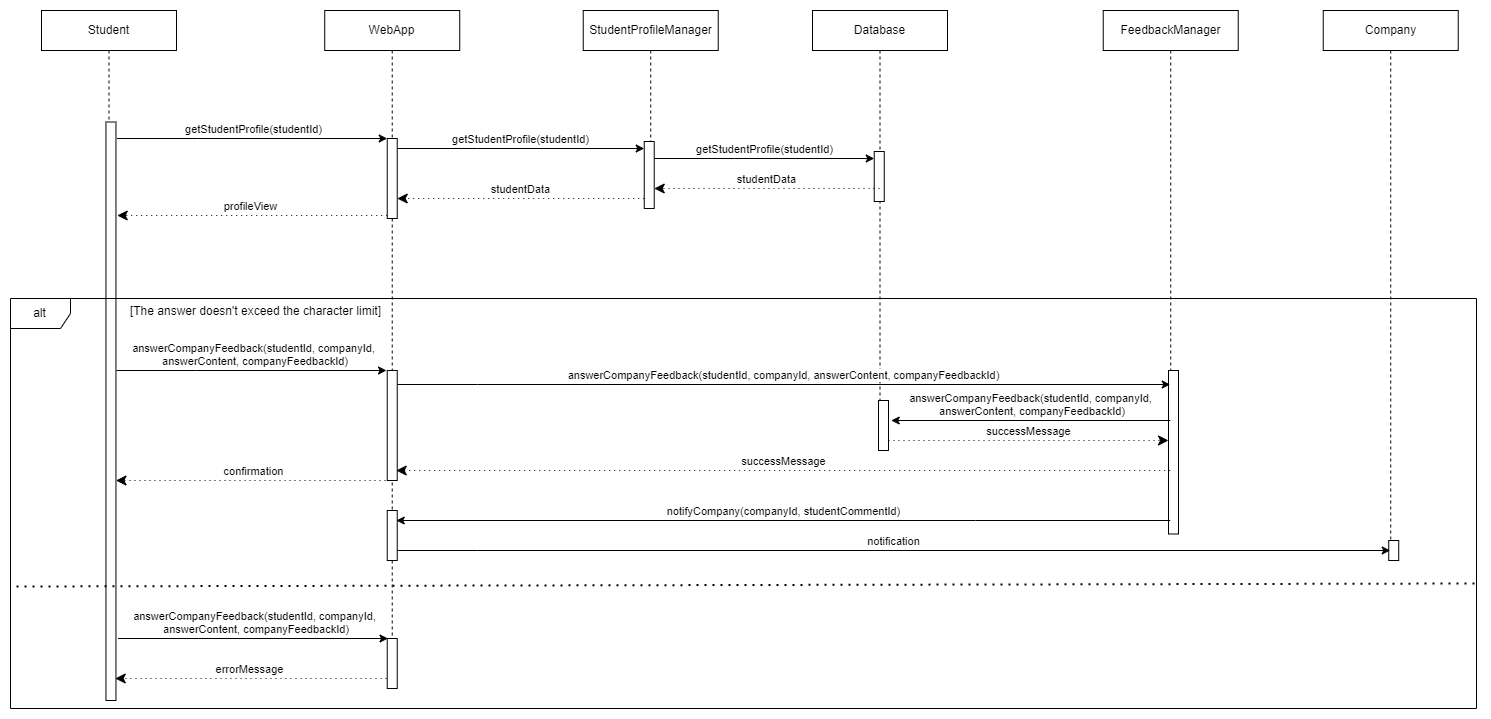

The diagram above was exported from draw.io. Its source (the exported page's mxGraphModel, read from the mxfile embedded in the PNG):
<mxGraphModel dx="3500" dy="-2606" grid="1" gridSize="10" guides="1" tooltips="1" connect="1" arrows="1" fold="1" page="1" pageScale="1" pageWidth="827" pageHeight="1169" math="0" shadow="0">
  <root>
    <mxCell id="0" />
    <mxCell id="1" parent="0" />
    <mxCell id="ftCdyeyxGnlMgfwHwcsS-321" value="Database" style="shape=umlLifeline;perimeter=lifelinePerimeter;whiteSpace=wrap;html=1;container=0;dropTarget=0;collapsible=0;recursiveResize=0;outlineConnect=0;portConstraint=eastwest;newEdgeStyle={&quot;edgeStyle&quot;:&quot;elbowEdgeStyle&quot;,&quot;elbow&quot;:&quot;vertical&quot;,&quot;curved&quot;:0,&quot;rounded&quot;:0};" vertex="1" parent="1">
      <mxGeometry x="886" y="5562" width="135" height="428" as="geometry" />
    </mxCell>
    <mxCell id="ftCdyeyxGnlMgfwHwcsS-322" value="" style="html=1;points=[];perimeter=orthogonalPerimeter;outlineConnect=0;targetShapes=umlLifeline;portConstraint=eastwest;newEdgeStyle={&quot;edgeStyle&quot;:&quot;elbowEdgeStyle&quot;,&quot;elbow&quot;:&quot;vertical&quot;,&quot;curved&quot;:0,&quot;rounded&quot;:0};" vertex="1" parent="ftCdyeyxGnlMgfwHwcsS-321">
      <mxGeometry x="66" y="390" width="10" height="50" as="geometry" />
    </mxCell>
    <mxCell id="ftCdyeyxGnlMgfwHwcsS-323" value="StudentProfileManager" style="shape=umlLifeline;perimeter=lifelinePerimeter;whiteSpace=wrap;html=1;container=0;dropTarget=0;collapsible=0;recursiveResize=0;outlineConnect=0;portConstraint=eastwest;newEdgeStyle={&quot;edgeStyle&quot;:&quot;elbowEdgeStyle&quot;,&quot;elbow&quot;:&quot;vertical&quot;,&quot;curved&quot;:0,&quot;rounded&quot;:0};" vertex="1" parent="1">
      <mxGeometry x="656.73" y="5562" width="135" height="188" as="geometry" />
    </mxCell>
    <mxCell id="ftCdyeyxGnlMgfwHwcsS-324" value="WebApp" style="shape=umlLifeline;perimeter=lifelinePerimeter;whiteSpace=wrap;html=1;container=0;dropTarget=0;collapsible=0;recursiveResize=0;outlineConnect=0;portConstraint=eastwest;newEdgeStyle={&quot;edgeStyle&quot;:&quot;elbowEdgeStyle&quot;,&quot;elbow&quot;:&quot;vertical&quot;,&quot;curved&quot;:0,&quot;rounded&quot;:0};" vertex="1" parent="1">
      <mxGeometry x="398.23" y="5562" width="135" height="668" as="geometry" />
    </mxCell>
    <mxCell id="ftCdyeyxGnlMgfwHwcsS-325" value="" style="html=1;points=[];perimeter=orthogonalPerimeter;outlineConnect=0;targetShapes=umlLifeline;portConstraint=eastwest;newEdgeStyle={&quot;edgeStyle&quot;:&quot;elbowEdgeStyle&quot;,&quot;elbow&quot;:&quot;vertical&quot;,&quot;curved&quot;:0,&quot;rounded&quot;:0};" vertex="1" parent="ftCdyeyxGnlMgfwHwcsS-324">
      <mxGeometry x="62.5" y="360" width="10" height="110" as="geometry" />
    </mxCell>
    <mxCell id="ftCdyeyxGnlMgfwHwcsS-326" value="" style="html=1;points=[];perimeter=orthogonalPerimeter;outlineConnect=0;targetShapes=umlLifeline;portConstraint=eastwest;newEdgeStyle={&quot;edgeStyle&quot;:&quot;elbowEdgeStyle&quot;,&quot;elbow&quot;:&quot;vertical&quot;,&quot;curved&quot;:0,&quot;rounded&quot;:0};" vertex="1" parent="ftCdyeyxGnlMgfwHwcsS-324">
      <mxGeometry x="62.5" y="500" width="10" height="50" as="geometry" />
    </mxCell>
    <mxCell id="ftCdyeyxGnlMgfwHwcsS-327" value="" style="html=1;points=[];perimeter=orthogonalPerimeter;outlineConnect=0;targetShapes=umlLifeline;portConstraint=eastwest;newEdgeStyle={&quot;edgeStyle&quot;:&quot;elbowEdgeStyle&quot;,&quot;elbow&quot;:&quot;vertical&quot;,&quot;curved&quot;:0,&quot;rounded&quot;:0};" vertex="1" parent="ftCdyeyxGnlMgfwHwcsS-324">
      <mxGeometry x="62.5" y="628" width="10" height="50" as="geometry" />
    </mxCell>
    <mxCell id="ftCdyeyxGnlMgfwHwcsS-328" value="" style="html=1;points=[];perimeter=orthogonalPerimeter;outlineConnect=0;targetShapes=umlLifeline;portConstraint=eastwest;newEdgeStyle={&quot;edgeStyle&quot;:&quot;elbowEdgeStyle&quot;,&quot;elbow&quot;:&quot;vertical&quot;,&quot;curved&quot;:0,&quot;rounded&quot;:0};" vertex="1" parent="1">
      <mxGeometry x="717.73" y="5693" width="10" height="67" as="geometry" />
    </mxCell>
    <mxCell id="ftCdyeyxGnlMgfwHwcsS-329" value="" style="html=1;points=[];perimeter=orthogonalPerimeter;outlineConnect=0;targetShapes=umlLifeline;portConstraint=eastwest;newEdgeStyle={&quot;edgeStyle&quot;:&quot;elbowEdgeStyle&quot;,&quot;elbow&quot;:&quot;vertical&quot;,&quot;curved&quot;:0,&quot;rounded&quot;:0};" vertex="1" parent="1">
      <mxGeometry x="947.73" y="5703" width="10" height="50" as="geometry" />
    </mxCell>
    <mxCell id="ftCdyeyxGnlMgfwHwcsS-330" value="" style="html=1;points=[];perimeter=orthogonalPerimeter;outlineConnect=0;targetShapes=umlLifeline;portConstraint=eastwest;newEdgeStyle={&quot;edgeStyle&quot;:&quot;elbowEdgeStyle&quot;,&quot;elbow&quot;:&quot;vertical&quot;,&quot;curved&quot;:0,&quot;rounded&quot;:0};" vertex="1" parent="1">
      <mxGeometry x="460.73" y="5690" width="10" height="80" as="geometry" />
    </mxCell>
    <mxCell id="ftCdyeyxGnlMgfwHwcsS-331" value="getStudentProfile(studentId)" style="html=1;verticalAlign=bottom;endArrow=classic;edgeStyle=elbowEdgeStyle;elbow=horizontal;curved=0;rounded=0;strokeColor=default;endFill=1;" edge="1" parent="1" target="ftCdyeyxGnlMgfwHwcsS-330">
      <mxGeometry relative="1" as="geometry">
        <mxPoint x="190.46000000000004" y="5690" as="sourcePoint" />
        <Array as="points">
          <mxPoint x="270.73" y="5690" />
        </Array>
        <mxPoint as="offset" />
      </mxGeometry>
    </mxCell>
    <mxCell id="ftCdyeyxGnlMgfwHwcsS-332" value="profileView" style="html=1;verticalAlign=bottom;endArrow=classic;dashed=1;endSize=8;edgeStyle=elbowEdgeStyle;elbow=vertical;curved=0;rounded=0;endFill=1;dashPattern=1 4;" edge="1" parent="1">
      <mxGeometry relative="1" as="geometry">
        <mxPoint x="190.7299999999999" y="5767" as="targetPoint" />
        <Array as="points">
          <mxPoint x="310.73" y="5767" />
          <mxPoint x="280.73" y="5897" />
        </Array>
        <mxPoint x="460.73" y="5767" as="sourcePoint" />
      </mxGeometry>
    </mxCell>
    <mxCell id="ftCdyeyxGnlMgfwHwcsS-333" value="getStudentProfile(studentId)" style="html=1;verticalAlign=bottom;endArrow=classic;edgeStyle=elbowEdgeStyle;elbow=vertical;curved=0;rounded=0;strokeColor=default;endFill=1;" edge="1" parent="1" target="ftCdyeyxGnlMgfwHwcsS-328">
      <mxGeometry x="0.0002" relative="1" as="geometry">
        <mxPoint x="470.73" y="5700" as="sourcePoint" />
        <Array as="points">
          <mxPoint x="551" y="5700" />
        </Array>
        <mxPoint as="offset" />
        <mxPoint x="771.73" y="5700" as="targetPoint" />
      </mxGeometry>
    </mxCell>
    <mxCell id="ftCdyeyxGnlMgfwHwcsS-334" value="getStudentProfile(studentId)" style="html=1;verticalAlign=bottom;endArrow=classic;edgeStyle=elbowEdgeStyle;elbow=horizontal;curved=0;rounded=0;strokeColor=default;endFill=1;" edge="1" parent="1" target="ftCdyeyxGnlMgfwHwcsS-329">
      <mxGeometry relative="1" as="geometry">
        <mxPoint x="727.73" y="5710" as="sourcePoint" />
        <Array as="points">
          <mxPoint x="808" y="5710" />
        </Array>
        <mxPoint as="offset" />
        <mxPoint x="914.46" y="5710" as="targetPoint" />
      </mxGeometry>
    </mxCell>
    <mxCell id="ftCdyeyxGnlMgfwHwcsS-335" value="studentData" style="html=1;verticalAlign=bottom;endArrow=classic;dashed=1;endSize=8;edgeStyle=elbowEdgeStyle;elbow=horizontal;curved=0;rounded=0;endFill=1;dashPattern=1 4;" edge="1" parent="1" source="ftCdyeyxGnlMgfwHwcsS-328">
      <mxGeometry relative="1" as="geometry">
        <mxPoint x="470.7299999999999" y="5750" as="targetPoint" />
        <Array as="points">
          <mxPoint x="590.73" y="5750" />
          <mxPoint x="560.73" y="5880" />
        </Array>
        <mxPoint x="710.46" y="5750" as="sourcePoint" />
      </mxGeometry>
    </mxCell>
    <mxCell id="ftCdyeyxGnlMgfwHwcsS-336" value="studentData" style="html=1;verticalAlign=bottom;endArrow=classic;dashed=1;endSize=8;edgeStyle=elbowEdgeStyle;elbow=vertical;curved=0;rounded=0;endFill=1;dashPattern=1 4;" edge="1" parent="1" source="ftCdyeyxGnlMgfwHwcsS-321">
      <mxGeometry relative="1" as="geometry">
        <mxPoint x="727.73" y="5740" as="targetPoint" />
        <Array as="points">
          <mxPoint x="847.73" y="5740" />
          <mxPoint x="817.73" y="5870" />
        </Array>
        <mxPoint x="930.46" y="5740" as="sourcePoint" />
      </mxGeometry>
    </mxCell>
    <mxCell id="ftCdyeyxGnlMgfwHwcsS-337" value="Student" style="shape=umlLifeline;perimeter=lifelinePerimeter;whiteSpace=wrap;html=1;container=0;dropTarget=0;collapsible=0;recursiveResize=0;outlineConnect=0;portConstraint=eastwest;newEdgeStyle={&quot;edgeStyle&quot;:&quot;elbowEdgeStyle&quot;,&quot;elbow&quot;:&quot;vertical&quot;,&quot;curved&quot;:0,&quot;rounded&quot;:0};" vertex="1" parent="1">
      <mxGeometry x="115" y="5562" width="135" height="668" as="geometry" />
    </mxCell>
    <mxCell id="ftCdyeyxGnlMgfwHwcsS-338" value="" style="html=1;points=[];perimeter=orthogonalPerimeter;outlineConnect=0;targetShapes=umlLifeline;portConstraint=eastwest;newEdgeStyle={&quot;edgeStyle&quot;:&quot;elbowEdgeStyle&quot;,&quot;elbow&quot;:&quot;vertical&quot;,&quot;curved&quot;:0,&quot;rounded&quot;:0};" vertex="1" parent="ftCdyeyxGnlMgfwHwcsS-337">
      <mxGeometry x="64.46" y="111.5" width="10" height="578.5" as="geometry" />
    </mxCell>
    <mxCell id="ftCdyeyxGnlMgfwHwcsS-339" value="FeedbackManager" style="shape=umlLifeline;perimeter=lifelinePerimeter;whiteSpace=wrap;html=1;container=0;dropTarget=0;collapsible=0;recursiveResize=0;outlineConnect=0;portConstraint=eastwest;newEdgeStyle={&quot;edgeStyle&quot;:&quot;elbowEdgeStyle&quot;,&quot;elbow&quot;:&quot;vertical&quot;,&quot;curved&quot;:0,&quot;rounded&quot;:0};" vertex="1" parent="1">
      <mxGeometry x="1176.73" y="5562" width="135" height="518" as="geometry" />
    </mxCell>
    <mxCell id="ftCdyeyxGnlMgfwHwcsS-340" value="" style="html=1;points=[];perimeter=orthogonalPerimeter;outlineConnect=0;targetShapes=umlLifeline;portConstraint=eastwest;newEdgeStyle={&quot;edgeStyle&quot;:&quot;elbowEdgeStyle&quot;,&quot;elbow&quot;:&quot;vertical&quot;,&quot;curved&quot;:0,&quot;rounded&quot;:0};" vertex="1" parent="ftCdyeyxGnlMgfwHwcsS-339">
      <mxGeometry x="65.27" y="360" width="10" height="163.5" as="geometry" />
    </mxCell>
    <mxCell id="ftCdyeyxGnlMgfwHwcsS-341" value="answerCompanyFeedback(studentId, companyId,&lt;br&gt;&amp;nbsp;answerContent, companyFeedbackId)" style="html=1;verticalAlign=bottom;endArrow=classic;edgeStyle=elbowEdgeStyle;elbow=vertical;curved=0;rounded=0;strokeColor=default;endFill=1;" edge="1" parent="1">
      <mxGeometry relative="1" as="geometry">
        <mxPoint x="190" y="5922" as="sourcePoint" />
        <Array as="points">
          <mxPoint x="270.27" y="5922" />
        </Array>
        <mxPoint as="offset" />
        <mxPoint x="460" y="5922" as="targetPoint" />
      </mxGeometry>
    </mxCell>
    <mxCell id="ftCdyeyxGnlMgfwHwcsS-342" value="answerCompanyFeedback(studentId, companyId, answerContent, companyFeedbackId)" style="html=1;verticalAlign=bottom;endArrow=classic;edgeStyle=elbowEdgeStyle;elbow=vertical;curved=0;rounded=0;strokeColor=default;endFill=1;" edge="1" parent="1" target="ftCdyeyxGnlMgfwHwcsS-339">
      <mxGeometry relative="1" as="geometry">
        <mxPoint x="470.73" y="5936" as="sourcePoint" />
        <Array as="points">
          <mxPoint x="551" y="5936" />
        </Array>
        <mxPoint as="offset" />
        <mxPoint x="1139.73" y="5936" as="targetPoint" />
      </mxGeometry>
    </mxCell>
    <mxCell id="ftCdyeyxGnlMgfwHwcsS-343" value="answerCompanyFeedback(studentId, companyId,&lt;br&gt;&amp;nbsp;answerContent, companyFeedbackId)" style="html=1;verticalAlign=bottom;endArrow=classic;edgeStyle=elbowEdgeStyle;elbow=vertical;curved=0;rounded=0;strokeColor=default;endFill=1;" edge="1" parent="1" source="ftCdyeyxGnlMgfwHwcsS-339">
      <mxGeometry relative="1" as="geometry">
        <mxPoint x="1159.73" y="5972" as="sourcePoint" />
        <Array as="points">
          <mxPoint x="1069.73" y="5972" />
        </Array>
        <mxPoint as="offset" />
        <mxPoint x="964.73" y="5972" as="targetPoint" />
      </mxGeometry>
    </mxCell>
    <mxCell id="ftCdyeyxGnlMgfwHwcsS-344" value="successMessage" style="html=1;verticalAlign=bottom;endArrow=classic;dashed=1;endSize=8;edgeStyle=elbowEdgeStyle;elbow=vertical;curved=0;rounded=0;endFill=1;dashPattern=1 4;" edge="1" parent="1" source="ftCdyeyxGnlMgfwHwcsS-322" target="ftCdyeyxGnlMgfwHwcsS-340">
      <mxGeometry relative="1" as="geometry">
        <mxPoint x="860" y="6092" as="targetPoint" />
        <Array as="points">
          <mxPoint x="1059.73" y="5992" />
          <mxPoint x="950" y="6222" />
        </Array>
        <mxPoint x="1062.73" y="6092" as="sourcePoint" />
      </mxGeometry>
    </mxCell>
    <mxCell id="ftCdyeyxGnlMgfwHwcsS-345" value="successMessage" style="html=1;verticalAlign=bottom;endArrow=classic;dashed=1;endSize=8;edgeStyle=elbowEdgeStyle;elbow=vertical;curved=0;rounded=0;endFill=1;dashPattern=1 4;" edge="1" parent="1" source="ftCdyeyxGnlMgfwHwcsS-339">
      <mxGeometry relative="1" as="geometry">
        <mxPoint x="469.73" y="6022" as="targetPoint" />
        <Array as="points">
          <mxPoint x="1059" y="6022" />
          <mxPoint x="1029" y="6152" />
        </Array>
        <mxPoint x="1141.73" y="6022" as="sourcePoint" />
      </mxGeometry>
    </mxCell>
    <mxCell id="ftCdyeyxGnlMgfwHwcsS-346" value="confirmation" style="html=1;verticalAlign=bottom;endArrow=classic;dashed=1;endSize=8;edgeStyle=elbowEdgeStyle;elbow=vertical;curved=0;rounded=0;endFill=1;dashPattern=1 4;" edge="1" parent="1" target="ftCdyeyxGnlMgfwHwcsS-338">
      <mxGeometry relative="1" as="geometry">
        <mxPoint x="199.73000000000002" y="6032" as="targetPoint" />
        <Array as="points">
          <mxPoint x="381.27" y="6032" />
          <mxPoint x="351.27" y="6162" />
        </Array>
        <mxPoint x="464" y="6032" as="sourcePoint" />
      </mxGeometry>
    </mxCell>
    <mxCell id="ftCdyeyxGnlMgfwHwcsS-347" value="Company" style="shape=umlLifeline;perimeter=lifelinePerimeter;whiteSpace=wrap;html=1;container=0;dropTarget=0;collapsible=0;recursiveResize=0;outlineConnect=0;portConstraint=eastwest;newEdgeStyle={&quot;edgeStyle&quot;:&quot;elbowEdgeStyle&quot;,&quot;elbow&quot;:&quot;vertical&quot;,&quot;curved&quot;:0,&quot;rounded&quot;:0};" vertex="1" parent="1">
      <mxGeometry x="1396.73" y="5562" width="135" height="548" as="geometry" />
    </mxCell>
    <mxCell id="ftCdyeyxGnlMgfwHwcsS-348" value="" style="html=1;points=[];perimeter=orthogonalPerimeter;outlineConnect=0;targetShapes=umlLifeline;portConstraint=eastwest;newEdgeStyle={&quot;edgeStyle&quot;:&quot;elbowEdgeStyle&quot;,&quot;elbow&quot;:&quot;vertical&quot;,&quot;curved&quot;:0,&quot;rounded&quot;:0};" vertex="1" parent="ftCdyeyxGnlMgfwHwcsS-347">
      <mxGeometry x="65.5" y="530" width="10" height="20" as="geometry" />
    </mxCell>
    <mxCell id="ftCdyeyxGnlMgfwHwcsS-349" value="notifyCompany(companyId, studentCommentId)" style="html=1;verticalAlign=bottom;endArrow=classic;edgeStyle=elbowEdgeStyle;elbow=vertical;curved=0;rounded=0;strokeColor=default;endFill=1;" edge="1" parent="1" source="ftCdyeyxGnlMgfwHwcsS-339">
      <mxGeometry relative="1" as="geometry">
        <mxPoint x="1139" y="6072" as="sourcePoint" />
        <Array as="points">
          <mxPoint x="1049" y="6072" />
        </Array>
        <mxPoint as="offset" />
        <mxPoint x="469.73" y="6072" as="targetPoint" />
      </mxGeometry>
    </mxCell>
    <mxCell id="ftCdyeyxGnlMgfwHwcsS-350" value="notification" style="html=1;verticalAlign=bottom;endArrow=classic;edgeStyle=elbowEdgeStyle;elbow=vertical;curved=0;rounded=0;strokeColor=default;endFill=1;" edge="1" parent="1" target="ftCdyeyxGnlMgfwHwcsS-347">
      <mxGeometry relative="1" as="geometry">
        <mxPoint x="470.73" y="6102" as="sourcePoint" />
        <Array as="points">
          <mxPoint x="551" y="6102" />
        </Array>
        <mxPoint as="offset" />
        <mxPoint x="717.46" y="6102" as="targetPoint" />
      </mxGeometry>
    </mxCell>
    <mxCell id="ftCdyeyxGnlMgfwHwcsS-351" value="alt" style="shape=umlFrame;whiteSpace=wrap;html=1;pointerEvents=0;" vertex="1" parent="1">
      <mxGeometry x="84" y="5850" width="1466" height="410" as="geometry" />
    </mxCell>
    <mxCell id="ftCdyeyxGnlMgfwHwcsS-352" value="" style="endArrow=none;dashed=1;html=1;dashPattern=1 3;strokeWidth=2;rounded=0;exitX=0.001;exitY=0.375;exitDx=0;exitDy=0;exitPerimeter=0;" edge="1" parent="1">
      <mxGeometry width="50" height="50" relative="1" as="geometry">
        <mxPoint x="90" y="6138" as="sourcePoint" />
        <mxPoint x="1550" y="6135" as="targetPoint" />
      </mxGeometry>
    </mxCell>
    <mxCell id="ftCdyeyxGnlMgfwHwcsS-353" value="[The answer doesn't exceed the character limit]" style="text;html=1;align=center;verticalAlign=middle;resizable=0;points=[];autosize=1;strokeColor=none;fillColor=none;" vertex="1" parent="1">
      <mxGeometry x="193.73000000000002" y="5848" width="270" height="30" as="geometry" />
    </mxCell>
    <mxCell id="ftCdyeyxGnlMgfwHwcsS-354" value="answerCompanyFeedback(studentId, companyId,&lt;br&gt;&amp;nbsp;answerContent, companyFeedbackId)" style="html=1;verticalAlign=bottom;endArrow=classic;edgeStyle=elbowEdgeStyle;elbow=vertical;curved=0;rounded=0;strokeColor=default;endFill=1;" edge="1" parent="1">
      <mxGeometry relative="1" as="geometry">
        <mxPoint x="191.5" y="6190" as="sourcePoint" />
        <Array as="points">
          <mxPoint x="271.77" y="6190" />
        </Array>
        <mxPoint as="offset" />
        <mxPoint x="461.5" y="6190" as="targetPoint" />
      </mxGeometry>
    </mxCell>
    <mxCell id="ftCdyeyxGnlMgfwHwcsS-355" value="errorMessage" style="html=1;verticalAlign=bottom;endArrow=classic;dashed=1;endSize=8;edgeStyle=elbowEdgeStyle;elbow=vertical;curved=0;rounded=0;endFill=1;dashPattern=1 4;" edge="1" parent="1">
      <mxGeometry relative="1" as="geometry">
        <mxPoint x="188.73" y="6230" as="targetPoint" />
        <Array as="points">
          <mxPoint x="381" y="6230" />
          <mxPoint x="351" y="6360" />
        </Array>
        <mxPoint x="460" y="6230" as="sourcePoint" />
      </mxGeometry>
    </mxCell>
  </root>
</mxGraphModel>